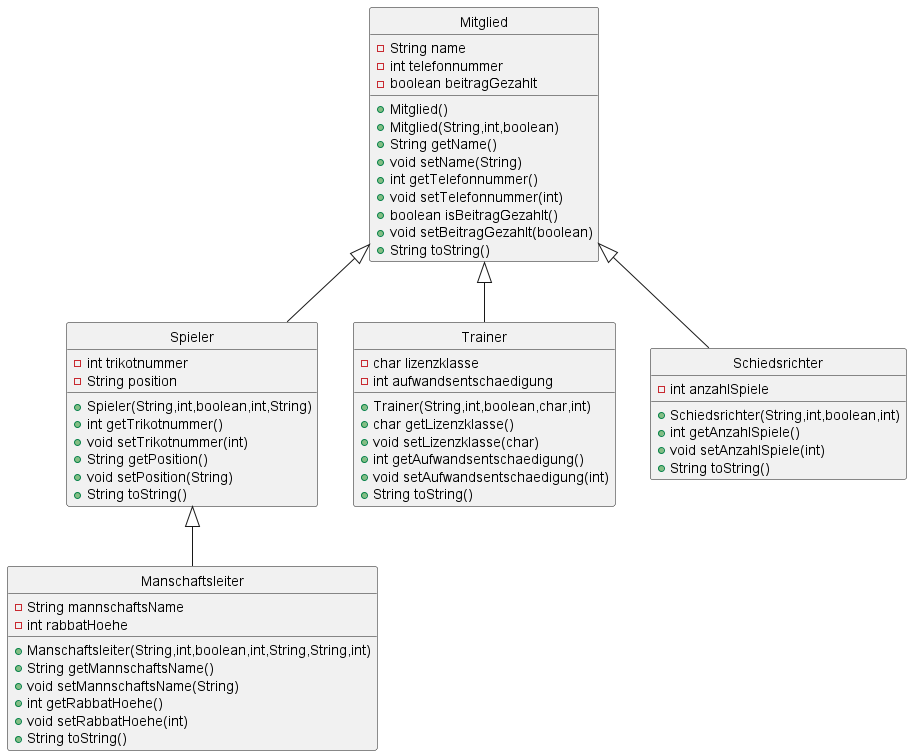

The diagram above was rendered by PlantUML. Its source (embedded in the PNG):
@startuml
hide circle

class Mitglied {
- String name
- int telefonnummer
- boolean beitragGezahlt
+  Mitglied()
+  Mitglied(String,int,boolean)
+ String getName()
+ void setName(String)
+ int getTelefonnummer()
+ void setTelefonnummer(int)
+ boolean isBeitragGezahlt()
+ void setBeitragGezahlt(boolean)
+ String toString()
}
class Spieler {
- int trikotnummer
- String position
+  Spieler(String,int,boolean,int,String)
+ int getTrikotnummer()
+ void setTrikotnummer(int)
+ String getPosition()
+ void setPosition(String)
+ String toString()
}

class Manschaftsleiter {
- String mannschaftsName
- int rabbatHoehe
+  Manschaftsleiter(String,int,boolean,int,String,String,int)
+ String getMannschaftsName()
+ void setMannschaftsName(String)
+ int getRabbatHoehe()
+ void setRabbatHoehe(int)
+ String toString()
}
class Trainer {
- char lizenzklasse
- int aufwandsentschaedigung
+  Trainer(String,int,boolean,char,int)
+ char getLizenzklasse()
+ void setLizenzklasse(char)
+ int getAufwandsentschaedigung()
+ void setAufwandsentschaedigung(int)
+ String toString()
}
class Schiedsrichter {
- int anzahlSpiele
+  Schiedsrichter(String,int,boolean,int)
+ int getAnzahlSpiele()
+ void setAnzahlSpiele(int)
+ String toString()
}


Mitglied <|-- Spieler
Spieler <|-- Manschaftsleiter
Mitglied <|-- Trainer
Mitglied <|-- Schiedsrichter
@enduml